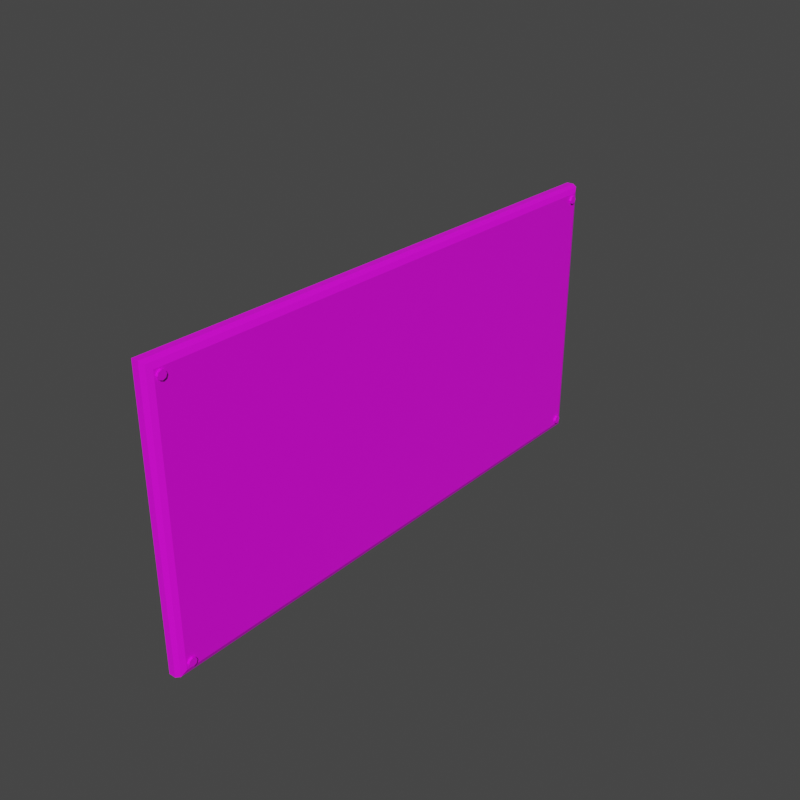 # Source: sign.blend  (saved by Blender 3.5.10; exported with 4.5.12 LTS)
import bpy
from mathutils import Matrix  # noqa: F401  (used for matrix-valued properties, if any)

bpy.ops.wm.read_factory_settings(use_empty=True)
scene = bpy.context.scene
scene.name = 'Scene'

# ---- collections
col_collection = bpy.data.collections.new('Collection'); scene.collection.children.link(col_collection)

# ---- images (referenced by path relative to the original .blend; pixels are not part of the script)
import os
ASSET_DIR = os.environ.get("B2B_ASSET_DIR", "")  # directory of the original .blend (textures are referenced by path, not embedded)
HERE = os.path.dirname(os.path.abspath(__file__))  # packed textures are extracted next to this script under _unpacked/

def load_image(name, relpath, width, height, colorspace="sRGB"):
    """Load a texture the original file referenced (path relative to the .blend, or extracted next to this script)."""
    p = next((c for c in (os.path.join(HERE, relpath), os.path.join(ASSET_DIR, relpath)) if relpath and os.path.exists(c)), "")
    if p:
        img = bpy.data.images.load(p, check_existing=True)
        img.name = name
    else:  # same state as the original file: an image datablock whose file is absent (Cycles renders it pink)
        img = bpy.data.images.new(name, width, height)
        img.source = "FILE"
        img.filepath = "//" + (relpath or name)
    img.colorspace_settings.name = colorspace
    return img
img_tx_brass_png = load_image('tx_brass.png', 'tx_brass.png', 1024, 1024, 'sRGB')

# ---- materials (node trees are filled in below, after node groups)
mat_lampbase = bpy.data.materials.new('LampBase')
mat_lampbase.use_transparent_shadow = False

# ---- material node trees
mat_lampbase.use_nodes = True; mat_lampbase.node_tree.nodes.clear()
_N = mat_lampbase.node_tree.nodes; _L = mat_lampbase.node_tree.links
n0 = _N.new('ShaderNodeBsdfPrincipled'); n0.name = 'Principled BSDF'; n0.location = (10, 300)
n0.distribution = 'GGX'
n0.subsurface_method = 'RANDOM_WALK_SKIN'
n0.inputs[3].default_value = 1.45
n0.inputs[27].default_value = (0.0, 0.0, 0.0, 1.0)
n0.inputs[28].default_value = 1.0
n1 = _N.new('ShaderNodeOutputMaterial'); n1.name = 'Material Output'; n1.location = (300, 300)
n2 = _N.new('ShaderNodeTexImage'); n2.name = 'Image Texture'; n2.location = (-280, 275)
n2.image = img_tx_brass_png
n2.interpolation = 'Closest'
_L.new(n0.outputs[0], n1.inputs[0])
_L.new(n2.outputs[0], n0.inputs[0])
n1.is_active_output = True

# ---- world
world_world = bpy.data.worlds.new('World'); scene.world = world_world
world_world.use_nodes = True; world_world.node_tree.nodes.clear()
_N = world_world.node_tree.nodes; _L = world_world.node_tree.links
n0 = _N.new('ShaderNodeOutputWorld'); n0.name = 'World Output'; n0.location = (300, 300)
n1 = _N.new('ShaderNodeBackground'); n1.name = 'Background'; n1.location = (10, 300)
n1.inputs[0].default_value = (0.05088, 0.05088, 0.05088, 1.0)
_L.new(n1.outputs[0], n0.inputs[0])
n0.is_active_output = True
world_world.color = (0.05088, 0.05088, 0.05088)
world_world.use_sun_shadow = False
world_world.sun_shadow_jitter_overblur = 0.0

# ---- meshes
me_plane_002 = bpy.data.meshes.new('Plane.002')
me_plane_002.from_pydata([(-0.05, 1.0, -1.49e-08), (-0.05, -1.0, -1.49e-08), (-0.05, -1.0, -1.0), (-0.05, 1.0, -1.0), (-1.132e-08, -0.975, -0.025), (-0.025, -1.0, -1.49e-08), (-0.007322, -0.9927, -0.007322), (1.132e-08, -0.975, -0.975), (-0.025, -1.0, -1.0), (-0.007322, -0.9927, -0.9927), (-0.025, 1.0, -1.49e-08), (-1.132e-08, 0.975, -0.025), (-0.007322, 0.9927, -0.007322), (1.132e-08, 0.975, -0.975), (-0.025, 1.0, -1.0), (-0.007322, 0.9927, -0.9927), (-0.01098, 0.97, -0.045), (0.0075, 0.97, -0.045), (-0.01098, 0.9656, -0.05561), (0.0075, 0.9656, -0.05561), (-0.01098, 0.955, -0.06), (0.0075, 0.955, -0.06), (-0.01098, 0.9444, -0.05561), (0.0075, 0.9444, -0.05561), (-0.01098, 0.94, -0.045), (0.0075, 0.94, -0.045), (-0.01098, 0.9444, -0.03439), (0.0075, 0.9444, -0.03439), (-0.01098, 0.955, -0.03), (0.0075, 0.955, -0.03), (-0.01098, 0.9656, -0.03439), (0.0075, 0.9656, -0.03439), (-0.01098, -0.94, -0.045), (0.0075, -0.94, -0.045), (-0.01098, -0.9444, -0.05561), (0.0075, -0.9444, -0.05561), (-0.01098, -0.955, -0.06), (0.0075, -0.955, -0.06), (-0.01098, -0.9656, -0.05561), (0.0075, -0.9656, -0.05561), (-0.01098, -0.97, -0.045), (0.0075, -0.97, -0.045), (-0.01098, -0.9656, -0.03439), (0.0075, -0.9656, -0.03439), (-0.01098, -0.955, -0.03), (0.0075, -0.955, -0.03), (-0.01098, -0.9444, -0.03439), (0.0075, -0.9444, -0.03439), (-0.01098, -0.94, -0.955), (0.0075, -0.94, -0.955), (-0.01098, -0.9444, -0.9656), (0.0075, -0.9444, -0.9656), (-0.01098, -0.955, -0.97), (0.0075, -0.955, -0.97), (-0.01098, -0.9656, -0.9656), (0.0075, -0.9656, -0.9656), (-0.01098, -0.97, -0.955), (0.0075, -0.97, -0.955), (-0.01098, -0.9656, -0.9444), (0.0075, -0.9656, -0.9444), (-0.01098, -0.955, -0.94), (0.0075, -0.955, -0.94), (-0.01098, -0.9444, -0.9444), (0.0075, -0.9444, -0.9444), (-0.01098, 0.97, -0.955), (0.0075, 0.97, -0.955), (-0.01098, 0.9656, -0.9656), (0.0075, 0.9656, -0.9656), (-0.01098, 0.955, -0.97), (0.0075, 0.955, -0.97), (-0.01098, 0.9444, -0.9656), (0.0075, 0.9444, -0.9656), (-0.01098, 0.94, -0.955), (0.0075, 0.94, -0.955), (-0.01098, 0.9444, -0.9444), (0.0075, 0.9444, -0.9444), (-0.01098, 0.955, -0.94), (0.0075, 0.955, -0.94), (-0.01098, 0.9656, -0.9444), (0.0075, 0.9656, -0.9444)], [], [(5, 1, 2, 8), (1, 0, 3, 2), (8, 2, 3, 14), (14, 3, 0, 10), (4, 7, 13, 11), (11, 12, 6, 4), (12, 10, 5, 6), (4, 6, 9, 7), (6, 5, 8, 9), (7, 9, 15, 13), (9, 8, 14, 15), (13, 15, 12, 11), (15, 14, 10, 12), (10, 0, 1, 5), (16, 17, 19, 18), (18, 19, 21, 20), (20, 21, 23, 22), (22, 23, 25, 24), (24, 25, 27, 26), (26, 27, 29, 28), (19, 17, 31, 29, 27, 25, 23, 21), (28, 29, 31, 30), (30, 31, 17, 16), (32, 33, 35, 34), (34, 35, 37, 36), (36, 37, 39, 38), (38, 39, 41, 40), (40, 41, 43, 42), (42, 43, 45, 44), (35, 33, 47, 45, 43, 41, 39, 37), (44, 45, 47, 46), (46, 47, 33, 32), (48, 49, 51, 50), (50, 51, 53, 52), (52, 53, 55, 54), (54, 55, 57, 56), (56, 57, 59, 58), (58, 59, 61, 60), (51, 49, 63, 61, 59, 57, 55, 53), (60, 61, 63, 62), (62, 63, 49, 48), (64, 65, 67, 66), (66, 67, 69, 68), (68, 69, 71, 70), (70, 71, 73, 72), (72, 73, 75, 74), (74, 75, 77, 76), (67, 65, 79, 77, 75, 73, 71, 69), (76, 77, 79, 78), (78, 79, 65, 64)])
_uv = me_plane_002.uv_layers.new(name='UVMap')
_uv.uv.foreach_set('vector', [0.485, 0.75, 0.4725, 0.75, 0.4725, 0.25, 0.485, 0.25, -0.002504, 0.75, 0.9975, 0.75, 0.9975, 0.25, -0.002504, 0.25, 0.485, -1.192e-07, 0.4725, -1.192e-07, 0.4725, 1.0, 0.485, 1.0, 0.485, 0.25, 0.4725, 0.25, 0.4725, 0.75, 0.485, 0.75, 0.009996, 0.7375, 0.009996, 0.2625, 0.985, 0.2625, 0.985, 0.7375, 0.985, 0.7375, 0.9938, 0.7463, 0.001157, 0.7463, 0.009996, 0.7375, 0.4938, 0.9963, 0.485, 1.0, 0.485, -1.192e-07, 0.4938, 0.003661, 0.009996, 0.7375, 0.001157, 0.7463, 0.001157, 0.2537, 0.009996, 0.2625, 0.4938, 0.7463, 0.485, 0.75, 0.485, 0.25, 0.4938, 0.2537, 0.009996, 0.2625, 0.001157, 0.2537, 0.9938, 0.2537, 0.985, 0.2625, 0.4938, 0.003661, 0.485, -1.192e-07, 0.485, 1.0, 0.4938, 0.9963, 0.985, 0.2625, 0.9938, 0.2537, 0.9938, 0.7463, 0.985, 0.7375, 0.4938, 0.2537, 0.485, 0.25, 0.485, 0.75, 0.4938, 0.7463, 0.485, 1.0, 0.4725, 1.0, 0.4725, -1.192e-07, 0.485, -1.192e-07, 0.492, 0.7275, 0.5012, 0.7275, 0.5012, 0.7222, 0.492, 0.7222, 0.492, 0.9828, 0.5012, 0.9828, 0.5012, 0.9775, 0.492, 0.9775, 0.492, 0.9775, 0.5012, 0.9775, 0.5012, 0.9722, 0.492, 0.9722, 0.492, 0.7222, 0.5012, 0.7222, 0.5012, 0.7275, 0.492, 0.7275, 0.492, 0.7275, 0.5012, 0.7275, 0.5012, 0.7328, 0.492, 0.7328, 0.492, 0.9722, 0.5012, 0.9722, 0.5012, 0.9775, 0.492, 0.9775, 0.9803, 0.7222, 0.9825, 0.7275, 0.9803, 0.7328, 0.975, 0.735, 0.9697, 0.7328, 0.9675, 0.7275, 0.9697, 0.7222, 0.975, 0.72, 0.492, 0.9775, 0.5012, 0.9775, 0.5012, 0.9828, 0.492, 0.9828, 0.492, 0.7328, 0.5012, 0.7328, 0.5012, 0.7275, 0.492, 0.7275, 0.492, 0.7275, 0.5012, 0.7275, 0.5012, 0.7222, 0.492, 0.7222, 0.492, 0.0278, 0.5012, 0.0278, 0.5012, 0.0225, 0.492, 0.0225, 0.492, 0.0225, 0.5012, 0.0225, 0.5012, 0.0172, 0.492, 0.0172, 0.492, 0.7222, 0.5012, 0.7222, 0.5012, 0.7275, 0.492, 0.7275, 0.492, 0.7275, 0.5012, 0.7275, 0.5012, 0.7328, 0.492, 0.7328, 0.492, 0.0172, 0.5012, 0.0172, 0.5012, 0.0225, 0.492, 0.0225, 0.0253, 0.7222, 0.0275, 0.7275, 0.0253, 0.7328, 0.02, 0.735, 0.01469, 0.7328, 0.0125, 0.7275, 0.01469, 0.7222, 0.02, 0.72, 0.492, 0.0225, 0.5012, 0.0225, 0.5012, 0.0278, 0.492, 0.0278, 0.492, 0.7328, 0.5012, 0.7328, 0.5012, 0.7275, 0.492, 0.7275, 0.492, 0.2725, 0.5012, 0.2725, 0.5012, 0.2672, 0.492, 0.2672, 0.492, 0.0278, 0.5012, 0.0278, 0.5012, 0.0225, 0.492, 0.0225, 0.492, 0.0225, 0.5012, 0.0225, 0.5012, 0.0172, 0.492, 0.0172, 0.492, 0.2672, 0.5012, 0.2672, 0.5012, 0.2725, 0.492, 0.2725, 0.492, 0.2725, 0.5012, 0.2725, 0.5012, 0.2778, 0.492, 0.2778, 0.492, 0.0172, 0.5012, 0.0172, 0.5012, 0.0225, 0.492, 0.0225, 0.0253, 0.2672, 0.0275, 0.2725, 0.0253, 0.2778, 0.02, 0.28, 0.01469, 0.2778, 0.0125, 0.2725, 0.01469, 0.2672, 0.02, 0.265, 0.492, 0.0225, 0.5012, 0.0225, 0.5012, 0.0278, 0.492, 0.0278, 0.492, 0.2778, 0.5012, 0.2778, 0.5012, 0.2725, 0.492, 0.2725, 0.492, 0.2725, 0.5012, 0.2725, 0.5012, 0.2672, 0.492, 0.2672, 0.492, 0.9828, 0.5012, 0.9828, 0.5012, 0.9775, 0.492, 0.9775, 0.492, 0.9775, 0.5012, 0.9775, 0.5012, 0.9722, 0.492, 0.9722, 0.492, 0.2672, 0.5012, 0.2672, 0.5012, 0.2725, 0.492, 0.2725, 0.492, 0.2725, 0.5012, 0.2725, 0.5012, 0.2778, 0.492, 0.2778, 0.492, 0.9722, 0.5012, 0.9722, 0.5012, 0.9775, 0.492, 0.9775, 0.9803, 0.2672, 0.9825, 0.2725, 0.9803, 0.2778, 0.975, 0.28, 0.9697, 0.2778, 0.9675, 0.2725, 0.9697, 0.2672, 0.975, 0.265, 0.492, 0.9775, 0.5012, 0.9775, 0.5012, 0.9828, 0.492, 0.9828, 0.492, 0.2778, 0.5012, 0.2778, 0.5012, 0.2725, 0.492, 0.2725])
_uv.active_render = True
_uv = me_plane_002.uv_layers.new(name='UVMap.001')
_uv.uv.foreach_set('vector', [0.5974, 0.05283, 0.5974, 0.04648, 0.5467, 0.04648, 0.5467, 0.05283, 0.6072, 0.04648, 0.6072, 0.1481, 0.658, 0.1481, 0.658, 0.04648, 0.5433, 0.0562, 0.5369, 0.0562, 0.5369, 0.1578, 0.5433, 0.1578, 0.5467, 0.1612, 0.5467, 0.1675, 0.5974, 0.1675, 0.5974, 0.1612, 0.5911, 0.06255, 0.553, 0.06255, 0.553, 0.1514, 0.5911, 0.1514, 0.5911, 0.1514, 0.596, 0.1559, 0.596, 0.05806, 0.5911, 0.06255, 0.596, 0.1559, 0.6008, 0.1578, 0.6008, 0.0562, 0.596, 0.05806, 0.5911, 0.06255, 0.5956, 0.05769, 0.5485, 0.05769, 0.553, 0.06255, 0.5956, 0.05769, 0.5974, 0.05283, 0.5467, 0.05283, 0.5485, 0.05769, 0.553, 0.06255, 0.5481, 0.05806, 0.5481, 0.1559, 0.553, 0.1514, 0.5481, 0.05806, 0.5433, 0.0562, 0.5433, 0.1578, 0.5481, 0.1559, 0.553, 0.1514, 0.5485, 0.1563, 0.5956, 0.1563, 0.5911, 0.1514, 0.5485, 0.1563, 0.5467, 0.1612, 0.5974, 0.1612, 0.5956, 0.1563, 0.6008, 0.1578, 0.6072, 0.1578, 0.6072, 0.0562, 0.6008, 0.0562, 0.612, 0.151, 0.6166, 0.151, 0.6166, 0.1539, 0.612, 0.1539, 0.612, 0.1539, 0.6166, 0.1539, 0.6166, 0.1569, 0.612, 0.1569, 0.612, 0.1569, 0.6166, 0.1569, 0.6166, 0.1598, 0.612, 0.1598, 0.612, 0.1598, 0.6166, 0.1598, 0.6166, 0.1627, 0.612, 0.1627, 0.612, 0.1627, 0.6166, 0.1627, 0.6166, 0.1656, 0.612, 0.1656, 0.612, 0.1656, 0.6166, 0.1656, 0.6166, 0.1685, 0.612, 0.1685, 0.6132, 0.1419, 0.6102, 0.1419, 0.6082, 0.1399, 0.6082, 0.1369, 0.6102, 0.1349, 0.6132, 0.1349, 0.6152, 0.1369, 0.6152, 0.1399, 0.612, 0.1685, 0.6166, 0.1685, 0.6166, 0.1714, 0.612, 0.1714, 0.612, 0.1481, 0.6166, 0.1481, 0.6166, 0.151, 0.612, 0.151, 0.6167, 0.1569, 0.6214, 0.1569, 0.6214, 0.1598, 0.6167, 0.1598, 0.6167, 0.1598, 0.6214, 0.1598, 0.6214, 0.1627, 0.6167, 0.1627, 0.6167, 0.1627, 0.6214, 0.1627, 0.6214, 0.1656, 0.6167, 0.1656, 0.6167, 0.1656, 0.6214, 0.1656, 0.6214, 0.1685, 0.6167, 0.1685, 0.6167, 0.1685, 0.6214, 0.1685, 0.6214, 0.1714, 0.6167, 0.1714, 0.6167, 0.1481, 0.6214, 0.1481, 0.6214, 0.151, 0.6167, 0.151, 0.6332, 0.1602, 0.6312, 0.1622, 0.6282, 0.1622, 0.6262, 0.1602, 0.6262, 0.1573, 0.6282, 0.1552, 0.6312, 0.1552, 0.6332, 0.1573, 0.6167, 0.151, 0.6214, 0.151, 0.6214, 0.1539, 0.6167, 0.1539, 0.6167, 0.1539, 0.6214, 0.1539, 0.6214, 0.1569, 0.6167, 0.1569, 0.6119, 0.1569, 0.6072, 0.1569, 0.6072, 0.1539, 0.6119, 0.1539, 0.6119, 0.1539, 0.6072, 0.1539, 0.6072, 0.151, 0.6119, 0.151, 0.6119, 0.151, 0.6072, 0.151, 0.6072, 0.1481, 0.6119, 0.1481, 0.6119, 0.1714, 0.6072, 0.1714, 0.6072, 0.1685, 0.6119, 0.1685, 0.6119, 0.1685, 0.6072, 0.1685, 0.6072, 0.1656, 0.6119, 0.1656, 0.6119, 0.1656, 0.6072, 0.1656, 0.6072, 0.1627, 0.6119, 0.1627, 0.6108, 0.1392, 0.6087, 0.1413, 0.6058, 0.1413, 0.6037, 0.1392, 0.6037, 0.1363, 0.6058, 0.1343, 0.6087, 0.1343, 0.6108, 0.1363, 0.6119, 0.1627, 0.6072, 0.1627, 0.6072, 0.1598, 0.6119, 0.1598, 0.6119, 0.1598, 0.6072, 0.1598, 0.6072, 0.1569, 0.6119, 0.1569, 0.6261, 0.151, 0.6214, 0.151, 0.6214, 0.1481, 0.6261, 0.1481, 0.6261, 0.1714, 0.6214, 0.1714, 0.6214, 0.1685, 0.6261, 0.1685, 0.6261, 0.1685, 0.6214, 0.1685, 0.6214, 0.1656, 0.6261, 0.1656, 0.6261, 0.1656, 0.6214, 0.1656, 0.6214, 0.1627, 0.6261, 0.1627, 0.6261, 0.1627, 0.6214, 0.1627, 0.6214, 0.1598, 0.6261, 0.1598, 0.6261, 0.1598, 0.6214, 0.1598, 0.6214, 0.1569, 0.6261, 0.1569, 0.6098, 0.1343, 0.6118, 0.1363, 0.6118, 0.1392, 0.6098, 0.1413, 0.6069, 0.1413, 0.6048, 0.1392, 0.6048, 0.1363, 0.6069, 0.1343, 0.6261, 0.1569, 0.6214, 0.1569, 0.6214, 0.1539, 0.6261, 0.1539, 0.6261, 0.1539, 0.6214, 0.1539, 0.6214, 0.151, 0.6261, 0.151])
me_plane_002.materials.append(mat_lampbase)
me_plane_002.update()

# ---- objects
ob_sign = bpy.data.objects.new('Sign', me_plane_002)

# ---- transforms, parenting, visibility, modifiers, constraints
ob_sign.location = (0.0, 0.0, 0.0)

# ---- collection membership
col_collection.objects.link(ob_sign)

# ---- scene / render settings (as saved in the file)
scene.frame_start = 1; scene.frame_end = 250; scene.frame_set(1)
scene.render.engine = 'BLENDER_EEVEE_NEXT'
scene.render.resolution_x = 64
scene.render.resolution_y = 64
scene.cycles.sampling_pattern = 'TABULATED_SOBOL'
scene.cycles.use_light_tree = False
scene.view_settings.view_transform = 'Filmic'
bpy.context.view_layer.update()

# ---- added for rendering (the .blend has no active camera and no usable light): camera, sun
cam_auto = bpy.data.cameras.new('AutoCamera')
cam_auto.lens = 50.0
cam_auto.sensor_width = 36.0
cam_auto.clip_end = 1000.0
ob_auto_camera = bpy.data.objects.new('AutoCamera', cam_auto)
scene.collection.objects.link(ob_auto_camera)
ob_auto_camera.location = (2.0483, -2.48346, 1.15564)
ob_auto_camera.rotation_euler = (1.09748, -7.21219e-08, 0.694738)
scene.camera = ob_auto_camera
light_auto_sun = bpy.data.lights.new('AutoSun', 'SUN')
light_auto_sun.energy = 3.0
light_auto_sun.angle = 0.0523599
ob_auto_sun = bpy.data.objects.new('AutoSun', light_auto_sun)
scene.collection.objects.link(ob_auto_sun)
ob_auto_sun.rotation_euler = (0.872665, 0.174533, 0.523599)
bpy.context.view_layer.update()

